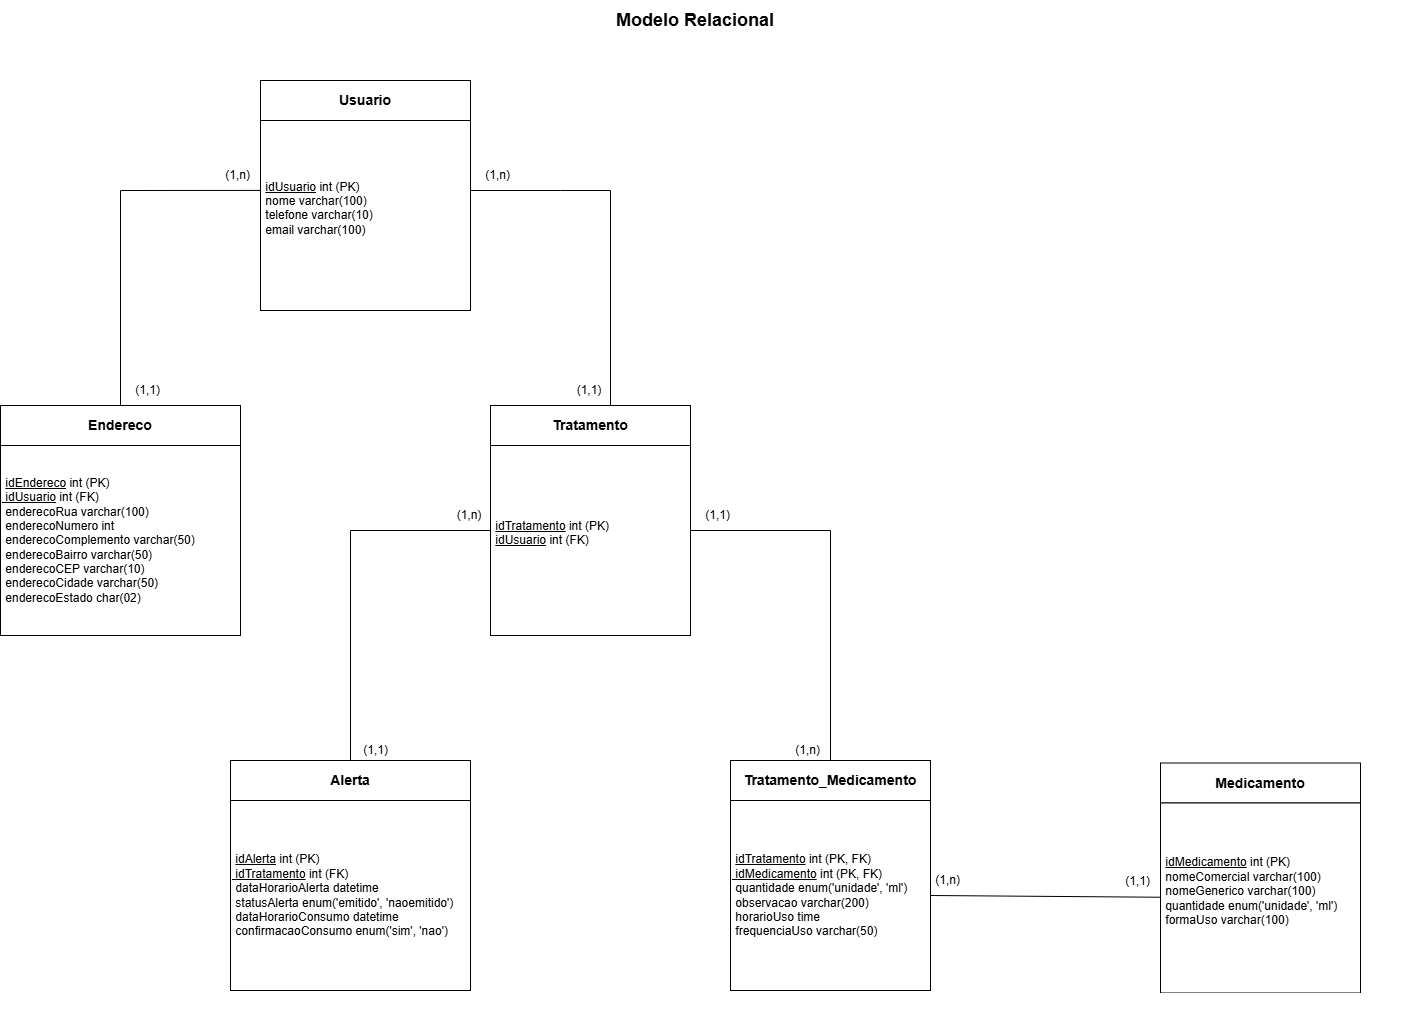

The diagram above was exported from draw.io. Its source (the exported page's mxGraphModel, read from the mxfile embedded in the PNG):
<mxGraphModel dx="1720" dy="878" grid="1" gridSize="10" guides="1" tooltips="1" connect="1" arrows="1" fold="1" page="1" pageScale="1" pageWidth="850" pageHeight="1100" math="0" shadow="0">
  <root>
    <mxCell id="0" />
    <mxCell id="1" parent="0" />
    <mxCell id="NQrFpesl4Q-RtttF14-N-1" parent="1" style="text;html=1;whiteSpace=wrap;strokeColor=none;fillColor=none;align=center;verticalAlign=middle;rounded=0;" value="&lt;b&gt;&lt;font style=&quot;font-size: 18px;&quot;&gt;Modelo Relacional&lt;/font&gt;&lt;/b&gt;" vertex="1">
      <mxGeometry height="40" width="190" x="660" y="30" as="geometry" />
    </mxCell>
    <mxCell id="NQrFpesl4Q-RtttF14-N-2" parent="1" style="rounded=0;whiteSpace=wrap;html=1;" value="&lt;b&gt;&lt;font style=&quot;font-size: 14px;&quot;&gt;Usuario&lt;/font&gt;&lt;/b&gt;" vertex="1">
      <mxGeometry height="40" width="210" x="320" y="110" as="geometry" />
    </mxCell>
    <mxCell id="NQrFpesl4Q-RtttF14-N-3" parent="1" style="rounded=0;whiteSpace=wrap;html=1;align=left;" value="&lt;span style=&quot;background-color: transparent; color: light-dark(rgb(0, 0, 0), rgb(255, 255, 255));&quot;&gt;&lt;b style=&quot;&quot;&gt;&amp;nbsp;&lt;/b&gt;&lt;u&gt;idUsuario&lt;/u&gt; int (PK)&lt;/span&gt;&lt;br&gt;&lt;span style=&quot;background-color: transparent; color: light-dark(rgb(0, 0, 0), rgb(255, 255, 255));&quot;&gt;&amp;nbsp;nome varchar(100)&lt;/span&gt;&lt;br&gt;&lt;span style=&quot;background-color: transparent; color: light-dark(rgb(0, 0, 0), rgb(255, 255, 255));&quot;&gt;&amp;nbsp;telefone varchar(10)&lt;/span&gt;&lt;br&gt;&lt;span style=&quot;background-color: transparent; color: light-dark(rgb(0, 0, 0), rgb(255, 255, 255));&quot;&gt;&amp;nbsp;email varchar(100)&lt;/span&gt;&lt;br&gt;&lt;span style=&quot;background-color: transparent; color: light-dark(rgb(0, 0, 0), rgb(255, 255, 255));&quot;&gt;&amp;nbsp;&lt;/span&gt;" vertex="1">
      <mxGeometry height="190" width="210" x="320" y="150" as="geometry" />
    </mxCell>
    <mxCell id="vFgC1uRAqt54MEkXl3b5-4" edge="1" parent="1" source="NQrFpesl4Q-RtttF14-N-6" style="edgeStyle=orthogonalEdgeStyle;rounded=0;orthogonalLoop=1;jettySize=auto;html=1;entryX=0.5;entryY=0;entryDx=0;entryDy=0;" target="NQrFpesl4Q-RtttF14-N-7">
      <mxGeometry relative="1" as="geometry" />
    </mxCell>
    <mxCell id="NQrFpesl4Q-RtttF14-N-6" parent="1" style="rounded=0;whiteSpace=wrap;html=1;" value="&lt;b&gt;&lt;font style=&quot;font-size: 14px;&quot;&gt;Endereco&lt;/font&gt;&lt;/b&gt;" vertex="1">
      <mxGeometry height="40" width="240" x="60" y="435" as="geometry" />
    </mxCell>
    <mxCell id="NQrFpesl4Q-RtttF14-N-7" parent="1" style="rounded=0;whiteSpace=wrap;html=1;align=left;" value="&amp;nbsp;&lt;u&gt;idEndereco&lt;/u&gt;&amp;nbsp;int (PK)&lt;div&gt;&lt;u&gt;&amp;nbsp;idUsuario&lt;/u&gt;&amp;nbsp;int (FK)&lt;br&gt;&lt;div&gt;&amp;nbsp;&lt;span style=&quot;background-color: transparent; color: light-dark(rgb(0, 0, 0), rgb(255, 255, 255));&quot;&gt;enderecoRua varchar(100)&lt;/span&gt;&lt;br&gt;&lt;/div&gt;&lt;span style=&quot;color: light-dark(rgb(0, 0, 0), rgb(255, 255, 255)); background-color: transparent;&quot;&gt;&amp;nbsp;enderecoNumero int&lt;/span&gt;&lt;br&gt;&lt;span style=&quot;color: light-dark(rgb(0, 0, 0), rgb(255, 255, 255)); background-color: transparent;&quot;&gt;&amp;nbsp;enderecoComplemento varchar(50)&lt;/span&gt;&lt;br&gt;&lt;span style=&quot;color: light-dark(rgb(0, 0, 0), rgb(255, 255, 255)); background-color: transparent;&quot;&gt;&amp;nbsp;enderecoBairro varchar(50)&lt;/span&gt;&lt;br&gt;&lt;span style=&quot;color: light-dark(rgb(0, 0, 0), rgb(255, 255, 255)); background-color: transparent;&quot;&gt;&amp;nbsp;enderecoCEP varchar(10)&lt;/span&gt;&lt;br&gt;&lt;span style=&quot;color: light-dark(rgb(0, 0, 0), rgb(255, 255, 255)); background-color: transparent;&quot;&gt;&amp;nbsp;enderecoCidade varchar(50)&lt;/span&gt;&lt;br&gt;&lt;div&gt;&amp;nbsp;enderecoEstado char(02)&lt;/div&gt;&lt;/div&gt;" vertex="1">
      <mxGeometry height="190" width="240" x="60" y="475" as="geometry" />
    </mxCell>
    <mxCell id="vFgC1uRAqt54MEkXl3b5-1" parent="1" style="rounded=0;whiteSpace=wrap;html=1;" value="&lt;b&gt;&lt;font style=&quot;font-size: 14px;&quot;&gt;Alerta&lt;/font&gt;&lt;/b&gt;" vertex="1">
      <mxGeometry height="40" width="240" x="290" y="790" as="geometry" />
    </mxCell>
    <mxCell id="vFgC1uRAqt54MEkXl3b5-2" parent="1" style="rounded=0;whiteSpace=wrap;html=1;align=left;" value="&amp;nbsp;&lt;u&gt;idAlerta&lt;/u&gt;&amp;nbsp;int (PK)&lt;div&gt;&lt;u&gt;&amp;nbsp;idTratamento&lt;/u&gt;&amp;nbsp;int (FK)&lt;br&gt;&lt;div&gt;&amp;nbsp;&lt;span style=&quot;background-color: transparent; color: light-dark(rgb(0, 0, 0), rgb(255, 255, 255));&quot;&gt;dataHorarioAlerta datetime&lt;/span&gt;&lt;/div&gt;&lt;/div&gt;&lt;div&gt;&amp;nbsp;statusAlerta enum('emitido', 'naoemitido')&lt;/div&gt;&lt;div&gt;&amp;nbsp;dataHorarioConsumo datetime&lt;/div&gt;&lt;div&gt;&amp;nbsp;confirmacaoConsumo enum('sim', 'nao')&lt;/div&gt;" vertex="1">
      <mxGeometry height="190" width="240" x="290" y="830" as="geometry" />
    </mxCell>
    <mxCell id="vFgC1uRAqt54MEkXl3b5-5" edge="1" parent="1" style="endArrow=none;html=1;rounded=0;" value="">
      <mxGeometry height="50" relative="1" width="50" as="geometry">
        <mxPoint x="180" y="435" as="sourcePoint" />
        <mxPoint x="180" y="220" as="targetPoint" />
      </mxGeometry>
    </mxCell>
    <mxCell id="vFgC1uRAqt54MEkXl3b5-6" edge="1" parent="1" style="endArrow=none;html=1;rounded=0;entryX=0;entryY=0.368;entryDx=0;entryDy=0;entryPerimeter=0;" target="NQrFpesl4Q-RtttF14-N-3" value="">
      <mxGeometry height="50" relative="1" width="50" as="geometry">
        <Array as="points">
          <mxPoint x="180" y="220" />
        </Array>
        <mxPoint x="180" y="220" as="sourcePoint" />
        <mxPoint x="420" y="260" as="targetPoint" />
      </mxGeometry>
    </mxCell>
    <mxCell id="vFgC1uRAqt54MEkXl3b5-8" parent="1" style="rounded=0;whiteSpace=wrap;html=1;" value="&lt;b&gt;&lt;font style=&quot;font-size: 14px;&quot;&gt;Tratamento&lt;/font&gt;&lt;/b&gt;" vertex="1">
      <mxGeometry height="40" width="200" x="550" y="435" as="geometry" />
    </mxCell>
    <mxCell id="vFgC1uRAqt54MEkXl3b5-9" parent="1" style="rounded=0;whiteSpace=wrap;html=1;align=left;" value="&amp;nbsp;&lt;u&gt;idTratamento&lt;/u&gt;&amp;nbsp;int (PK)&lt;div&gt;&amp;nbsp;&lt;u&gt;idUsuario&lt;/u&gt;&amp;nbsp;int (FK)&lt;br&gt;&lt;div&gt;&amp;nbsp;&lt;/div&gt;&lt;/div&gt;" vertex="1">
      <mxGeometry height="190" width="200" x="550" y="475" as="geometry" />
    </mxCell>
    <mxCell id="vFgC1uRAqt54MEkXl3b5-10" edge="1" parent="1" style="endArrow=none;html=1;rounded=0;entryX=0;entryY=0.368;entryDx=0;entryDy=0;entryPerimeter=0;" value="">
      <mxGeometry height="50" relative="1" width="50" as="geometry">
        <Array as="points">
          <mxPoint x="530" y="220" />
          <mxPoint x="620" y="220" />
        </Array>
        <mxPoint x="530" y="220" as="sourcePoint" />
        <mxPoint x="670" y="220" as="targetPoint" />
      </mxGeometry>
    </mxCell>
    <mxCell id="vFgC1uRAqt54MEkXl3b5-11" edge="1" parent="1" style="endArrow=none;html=1;rounded=0;" value="">
      <mxGeometry height="50" relative="1" width="50" as="geometry">
        <mxPoint x="670" y="435" as="sourcePoint" />
        <mxPoint x="670" y="220" as="targetPoint" />
      </mxGeometry>
    </mxCell>
    <mxCell id="vFgC1uRAqt54MEkXl3b5-14" edge="1" parent="1" style="endArrow=none;html=1;rounded=0;" value="">
      <mxGeometry height="50" relative="1" width="50" as="geometry">
        <mxPoint x="410" y="790" as="sourcePoint" />
        <mxPoint x="410" y="560" as="targetPoint" />
      </mxGeometry>
    </mxCell>
    <mxCell id="vFgC1uRAqt54MEkXl3b5-15" edge="1" parent="1" style="endArrow=none;html=1;rounded=0;entryX=0;entryY=0.368;entryDx=0;entryDy=0;entryPerimeter=0;" value="">
      <mxGeometry height="50" relative="1" width="50" as="geometry">
        <Array as="points">
          <mxPoint x="410" y="560" />
        </Array>
        <mxPoint x="410" y="560" as="sourcePoint" />
        <mxPoint x="550" y="560" as="targetPoint" />
      </mxGeometry>
    </mxCell>
    <mxCell id="vFgC1uRAqt54MEkXl3b5-16" edge="1" parent="1" style="endArrow=none;html=1;rounded=0;entryX=0;entryY=0.368;entryDx=0;entryDy=0;entryPerimeter=0;" value="">
      <mxGeometry height="50" relative="1" width="50" as="geometry">
        <Array as="points">
          <mxPoint x="750" y="560" />
        </Array>
        <mxPoint x="750" y="560" as="sourcePoint" />
        <mxPoint x="890" y="560" as="targetPoint" />
      </mxGeometry>
    </mxCell>
    <mxCell id="vFgC1uRAqt54MEkXl3b5-17" edge="1" parent="1" style="endArrow=none;html=1;rounded=0;" value="">
      <mxGeometry height="50" relative="1" width="50" as="geometry">
        <mxPoint x="890" y="790" as="sourcePoint" />
        <mxPoint x="890" y="560" as="targetPoint" />
      </mxGeometry>
    </mxCell>
    <mxCell id="M3SaFCDUW7HhXZggkdqn-1" parent="1" style="text;html=1;whiteSpace=wrap;strokeColor=none;fillColor=none;align=left;verticalAlign=middle;rounded=0;" value="&amp;nbsp;(1,n)" vertex="1">
      <mxGeometry height="20" width="40" x="280" y="195" as="geometry" />
    </mxCell>
    <mxCell id="M3SaFCDUW7HhXZggkdqn-2" parent="1" style="text;html=1;whiteSpace=wrap;strokeColor=none;fillColor=none;align=left;verticalAlign=middle;rounded=0;" value="&amp;nbsp;(1,1)" vertex="1">
      <mxGeometry height="20" width="40" x="190" y="410" as="geometry" />
    </mxCell>
    <mxCell id="M3SaFCDUW7HhXZggkdqn-3" parent="1" style="text;html=1;whiteSpace=wrap;strokeColor=none;fillColor=none;align=left;verticalAlign=middle;rounded=0;" value="&amp;nbsp;(1,n)" vertex="1">
      <mxGeometry height="20" width="40" x="540" y="195" as="geometry" />
    </mxCell>
    <mxCell id="M3SaFCDUW7HhXZggkdqn-4" parent="1" style="text;html=1;whiteSpace=wrap;strokeColor=none;fillColor=none;align=right;verticalAlign=middle;rounded=0;" value="&amp;nbsp;(1,1)&amp;nbsp;&amp;nbsp;" vertex="1">
      <mxGeometry height="20" width="40" x="630" y="410" as="geometry" />
    </mxCell>
    <mxCell id="M3SaFCDUW7HhXZggkdqn-5" parent="1" style="text;html=1;whiteSpace=wrap;strokeColor=none;fillColor=none;align=right;verticalAlign=middle;rounded=0;" value="(1,n)&amp;nbsp;&amp;nbsp;" vertex="1">
      <mxGeometry height="20" width="40" x="510" y="535" as="geometry" />
    </mxCell>
    <mxCell id="M3SaFCDUW7HhXZggkdqn-6" parent="1" style="text;html=1;whiteSpace=wrap;strokeColor=none;fillColor=none;align=right;verticalAlign=middle;rounded=0;" value="(1,1)" vertex="1">
      <mxGeometry height="20" width="40" x="410" y="770" as="geometry" />
    </mxCell>
    <mxCell id="M3SaFCDUW7HhXZggkdqn-7" parent="1" style="text;html=1;whiteSpace=wrap;strokeColor=none;fillColor=none;align=left;verticalAlign=middle;rounded=0;" value="&amp;nbsp;(1,1)" vertex="1">
      <mxGeometry height="20" width="40" x="760" y="535" as="geometry" />
    </mxCell>
    <mxCell id="M3SaFCDUW7HhXZggkdqn-11" parent="1" style="rounded=0;whiteSpace=wrap;html=1;" value="&lt;b&gt;&lt;font style=&quot;font-size: 14px;&quot;&gt;Medicamento&lt;/font&gt;&lt;/b&gt;" vertex="1">
      <mxGeometry height="40" width="200" x="1220" y="792.5" as="geometry" />
    </mxCell>
    <mxCell id="M3SaFCDUW7HhXZggkdqn-12" parent="1" style="rounded=0;whiteSpace=wrap;html=1;align=left;" value="&amp;nbsp;&lt;u&gt;idMedicamento&lt;/u&gt;&amp;nbsp;int (PK)&lt;div&gt;&amp;nbsp;nomeComercial varchar(100)&lt;/div&gt;&lt;div&gt;&amp;nbsp;nomeGenerico varchar(100)&lt;/div&gt;&lt;div&gt;&amp;nbsp;quantidade enum('unidade', 'ml')&lt;/div&gt;&lt;div&gt;&amp;nbsp;formaUso varchar(100)&lt;/div&gt;&lt;div&gt;&amp;nbsp;&lt;/div&gt;" vertex="1">
      <mxGeometry height="190" width="200" x="1220" y="832.5" as="geometry" />
    </mxCell>
    <mxCell id="M3SaFCDUW7HhXZggkdqn-14" parent="1" style="rounded=0;whiteSpace=wrap;html=1;" value="&lt;b&gt;&lt;font style=&quot;font-size: 14px;&quot;&gt;Tratamento_Medicamento&lt;/font&gt;&lt;/b&gt;" vertex="1">
      <mxGeometry height="40" width="200" x="790" y="790" as="geometry" />
    </mxCell>
    <mxCell id="M3SaFCDUW7HhXZggkdqn-15" parent="1" style="rounded=0;whiteSpace=wrap;html=1;align=left;" value="&amp;nbsp;&lt;u&gt;idTratamento&lt;/u&gt;&amp;nbsp;int (PK, FK)&lt;div&gt;&lt;u&gt;&amp;nbsp;idMedicamento&lt;/u&gt;&amp;nbsp;int (PK, FK)&lt;/div&gt;&lt;div&gt;&amp;nbsp;&lt;span style=&quot;background-color: transparent; color: light-dark(rgb(0, 0, 0), rgb(255, 255, 255));&quot;&gt;quantidade enum('unidade', 'ml')&lt;/span&gt;&lt;/div&gt;&lt;div&gt;&lt;div&gt;&lt;div&gt;&amp;nbsp;&lt;span style=&quot;background-color: transparent; color: light-dark(rgb(0, 0, 0), rgb(255, 255, 255));&quot;&gt;observacao varchar(200)&lt;/span&gt;&lt;/div&gt;&lt;div&gt;&amp;nbsp;&lt;span style=&quot;background-color: transparent; color: light-dark(rgb(0, 0, 0), rgb(255, 255, 255));&quot;&gt;horarioUso time&lt;/span&gt;&lt;div&gt;&lt;div&gt;&amp;nbsp;frequenciaUso varchar(50)&lt;/div&gt;&lt;/div&gt;&lt;/div&gt;&lt;/div&gt;&lt;/div&gt;" vertex="1">
      <mxGeometry height="190" width="200" x="790" y="830" as="geometry" />
    </mxCell>
    <mxCell id="M3SaFCDUW7HhXZggkdqn-29" parent="1" style="text;html=1;whiteSpace=wrap;strokeColor=none;fillColor=none;align=left;verticalAlign=middle;rounded=0;rotation=0;" value="&amp;nbsp;(1,n)" vertex="1">
      <mxGeometry height="20" width="35" x="850" y="770" as="geometry" />
    </mxCell>
    <mxCell id="M3SaFCDUW7HhXZggkdqn-30" edge="1" parent="1" source="M3SaFCDUW7HhXZggkdqn-12" style="endArrow=none;html=1;rounded=0;entryX=1;entryY=0.5;entryDx=0;entryDy=0;" target="M3SaFCDUW7HhXZggkdqn-15" value="">
      <mxGeometry height="50" relative="1" width="50" as="geometry">
        <mxPoint x="1090" y="1160" as="sourcePoint" />
        <mxPoint x="1090" y="930" as="targetPoint" />
      </mxGeometry>
    </mxCell>
    <mxCell id="M3SaFCDUW7HhXZggkdqn-31" parent="1" style="text;html=1;whiteSpace=wrap;strokeColor=none;fillColor=none;align=left;verticalAlign=middle;rounded=0;" value="&amp;nbsp;(1,n)" vertex="1">
      <mxGeometry height="20" width="40" x="990" y="900" as="geometry" />
    </mxCell>
    <mxCell id="M3SaFCDUW7HhXZggkdqn-32" parent="1" style="text;html=1;whiteSpace=wrap;strokeColor=none;fillColor=none;align=left;verticalAlign=middle;rounded=0;" value="&amp;nbsp;(1,1)" vertex="1">
      <mxGeometry height="22.5" width="40" x="1180" y="900" as="geometry" />
    </mxCell>
  </root>
</mxGraphModel>